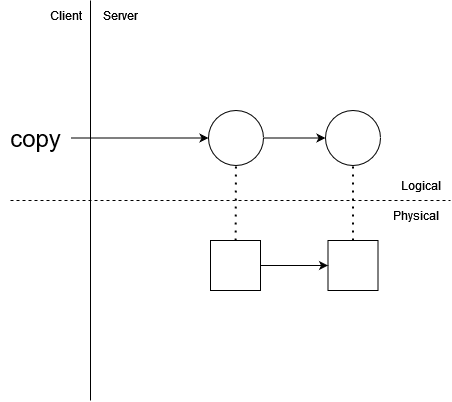

The diagram above was exported from draw.io. Its source (the exported page's mxGraphModel, read from the mxfile embedded in the PNG):
<mxGraphModel dx="831" dy="389" grid="1" gridSize="10" guides="1" tooltips="1" connect="1" arrows="1" fold="1" page="1" pageScale="1" pageWidth="850" pageHeight="1100" math="0" shadow="0">
  <root>
    <mxCell id="0" />
    <mxCell id="1" parent="0" />
    <mxCell id="26GuudVLTH4YYDX4hJEC-1" value="" style="endArrow=none;html=1;rounded=0;" parent="1" edge="1">
      <mxGeometry width="50" height="50" relative="1" as="geometry">
        <mxPoint x="280" y="200" as="sourcePoint" />
        <mxPoint x="280" y="600" as="targetPoint" />
      </mxGeometry>
    </mxCell>
    <mxCell id="26GuudVLTH4YYDX4hJEC-2" value="Logical" style="text;html=1;align=center;verticalAlign=middle;resizable=0;points=[];autosize=1;strokeColor=none;fillColor=none;" parent="1" vertex="1">
      <mxGeometry x="580" y="370" width="60" height="30" as="geometry" />
    </mxCell>
    <mxCell id="26GuudVLTH4YYDX4hJEC-3" value="Physical" style="text;html=1;align=center;verticalAlign=middle;resizable=0;points=[];autosize=1;strokeColor=none;fillColor=none;" parent="1" vertex="1">
      <mxGeometry x="570" y="400" width="70" height="30" as="geometry" />
    </mxCell>
    <mxCell id="26GuudVLTH4YYDX4hJEC-5" value="" style="endArrow=none;dashed=1;html=1;rounded=0;" parent="1" edge="1">
      <mxGeometry width="50" height="50" relative="1" as="geometry">
        <mxPoint x="200" y="400" as="sourcePoint" />
        <mxPoint x="640" y="400" as="targetPoint" />
      </mxGeometry>
    </mxCell>
    <mxCell id="26GuudVLTH4YYDX4hJEC-6" value="Client" style="text;html=1;align=center;verticalAlign=middle;resizable=0;points=[];autosize=1;strokeColor=none;fillColor=none;" parent="1" vertex="1">
      <mxGeometry x="230" y="200" width="50" height="30" as="geometry" />
    </mxCell>
    <mxCell id="26GuudVLTH4YYDX4hJEC-7" value="Server" style="text;html=1;align=center;verticalAlign=middle;resizable=0;points=[];autosize=1;strokeColor=none;fillColor=none;" parent="1" vertex="1">
      <mxGeometry x="280" y="200" width="60" height="30" as="geometry" />
    </mxCell>
    <mxCell id="26GuudVLTH4YYDX4hJEC-9" value="" style="ellipse;whiteSpace=wrap;html=1;aspect=fixed;" parent="1" vertex="1">
      <mxGeometry x="398" y="310" width="55" height="55" as="geometry" />
    </mxCell>
    <mxCell id="26GuudVLTH4YYDX4hJEC-11" value="" style="whiteSpace=wrap;html=1;aspect=fixed;" parent="1" vertex="1">
      <mxGeometry x="400" y="440" width="50" height="50" as="geometry" />
    </mxCell>
    <mxCell id="26GuudVLTH4YYDX4hJEC-12" value="" style="endArrow=none;dashed=1;html=1;dashPattern=1 3;strokeWidth=2;rounded=0;" parent="1" source="26GuudVLTH4YYDX4hJEC-11" target="26GuudVLTH4YYDX4hJEC-9" edge="1">
      <mxGeometry width="50" height="50" relative="1" as="geometry">
        <mxPoint x="420" y="440" as="sourcePoint" />
        <mxPoint x="450" y="390" as="targetPoint" />
      </mxGeometry>
    </mxCell>
    <mxCell id="26GuudVLTH4YYDX4hJEC-13" value="" style="endArrow=classic;html=1;rounded=0;" parent="1" source="Cb5SIlRjgsP1SongRO2p-2" target="26GuudVLTH4YYDX4hJEC-9" edge="1">
      <mxGeometry width="50" height="50" relative="1" as="geometry">
        <mxPoint x="400" y="440" as="sourcePoint" />
        <mxPoint x="450" y="390" as="targetPoint" />
      </mxGeometry>
    </mxCell>
    <mxCell id="Cb5SIlRjgsP1SongRO2p-2" value="copy" style="text;html=1;align=center;verticalAlign=middle;resizable=0;points=[];autosize=1;strokeColor=none;fillColor=none;fontSize=24;" vertex="1" parent="1">
      <mxGeometry x="190" y="317.5" width="70" height="40" as="geometry" />
    </mxCell>
    <mxCell id="Cb5SIlRjgsP1SongRO2p-5" value="" style="ellipse;whiteSpace=wrap;html=1;aspect=fixed;" vertex="1" parent="1">
      <mxGeometry x="515" y="310" width="55" height="55" as="geometry" />
    </mxCell>
    <mxCell id="Cb5SIlRjgsP1SongRO2p-6" value="" style="whiteSpace=wrap;html=1;aspect=fixed;" vertex="1" parent="1">
      <mxGeometry x="517.5" y="440" width="50" height="50" as="geometry" />
    </mxCell>
    <mxCell id="Cb5SIlRjgsP1SongRO2p-7" value="" style="endArrow=none;dashed=1;html=1;dashPattern=1 3;strokeWidth=2;rounded=0;" edge="1" parent="1" source="Cb5SIlRjgsP1SongRO2p-6" target="Cb5SIlRjgsP1SongRO2p-5">
      <mxGeometry width="50" height="50" relative="1" as="geometry">
        <mxPoint x="542.2480392156862" y="440" as="sourcePoint" />
        <mxPoint x="542.5421576920386" y="364.9997885301709" as="targetPoint" />
      </mxGeometry>
    </mxCell>
    <mxCell id="Cb5SIlRjgsP1SongRO2p-8" value="" style="endArrow=classic;html=1;rounded=0;" edge="1" parent="1" source="26GuudVLTH4YYDX4hJEC-9" target="Cb5SIlRjgsP1SongRO2p-5">
      <mxGeometry width="50" height="50" relative="1" as="geometry">
        <mxPoint x="417.5" y="270" as="sourcePoint" />
        <mxPoint x="567.5" y="270" as="targetPoint" />
      </mxGeometry>
    </mxCell>
    <mxCell id="Cb5SIlRjgsP1SongRO2p-9" value="" style="endArrow=classic;html=1;rounded=0;" edge="1" parent="1" source="26GuudVLTH4YYDX4hJEC-11" target="Cb5SIlRjgsP1SongRO2p-6">
      <mxGeometry width="50" height="50" relative="1" as="geometry">
        <mxPoint x="453" y="464.75" as="sourcePoint" />
        <mxPoint x="515" y="464.75" as="targetPoint" />
      </mxGeometry>
    </mxCell>
  </root>
</mxGraphModel>